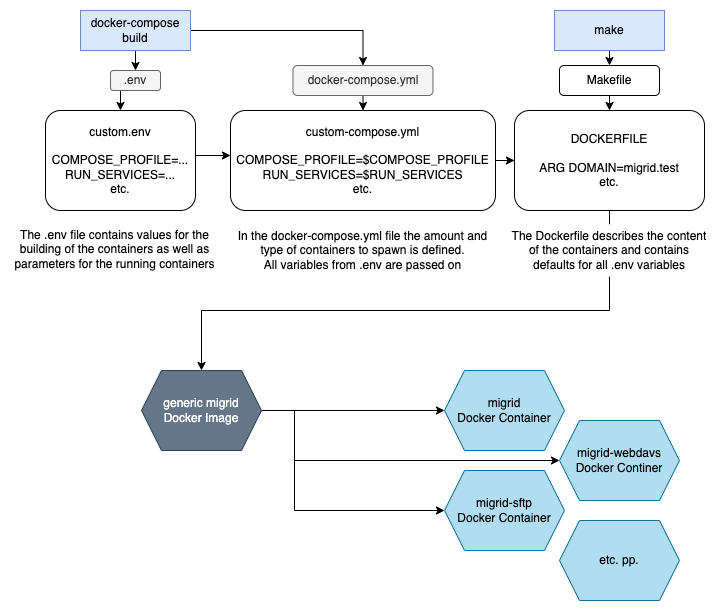

The diagram above was exported from draw.io. Its source (the exported page's mxGraphModel, read from the mxfile embedded in the PNG):
<mxGraphModel dx="1026" dy="678" grid="1" gridSize="10" guides="1" tooltips="1" connect="1" arrows="1" fold="1" page="1" pageScale="1" pageWidth="827" pageHeight="1169" math="0" shadow="0">
  <root>
    <mxCell id="0" />
    <mxCell id="1" parent="0" />
    <mxCell id="VUgbae-sCqPvGt3VthAw-46" style="edgeStyle=orthogonalEdgeStyle;rounded=0;orthogonalLoop=1;jettySize=auto;html=1;exitX=0.5;exitY=1;exitDx=0;exitDy=0;entryX=0.5;entryY=0;entryDx=0;entryDy=0;" parent="1" source="VUgbae-sCqPvGt3VthAw-42" target="VUgbae-sCqPvGt3VthAw-21" edge="1">
      <mxGeometry relative="1" as="geometry">
        <Array as="points">
          <mxPoint x="648" y="790" />
          <mxPoint x="240" y="790" />
        </Array>
      </mxGeometry>
    </mxCell>
    <mxCell id="VUgbae-sCqPvGt3VthAw-35" style="edgeStyle=orthogonalEdgeStyle;rounded=0;orthogonalLoop=1;jettySize=auto;html=1;exitX=1;exitY=0.5;exitDx=0;exitDy=0;" parent="1" source="VUgbae-sCqPvGt3VthAw-21" target="VUgbae-sCqPvGt3VthAw-34" edge="1">
      <mxGeometry relative="1" as="geometry">
        <Array as="points">
          <mxPoint x="250" y="890" />
          <mxPoint x="250" y="890" />
        </Array>
      </mxGeometry>
    </mxCell>
    <mxCell id="VUgbae-sCqPvGt3VthAw-36" style="edgeStyle=orthogonalEdgeStyle;rounded=0;orthogonalLoop=1;jettySize=auto;html=1;exitX=1;exitY=0.5;exitDx=0;exitDy=0;entryX=0;entryY=0.5;entryDx=0;entryDy=0;" parent="1" source="VUgbae-sCqPvGt3VthAw-21" target="VUgbae-sCqPvGt3VthAw-33" edge="1">
      <mxGeometry relative="1" as="geometry">
        <Array as="points">
          <mxPoint x="333" y="890" />
          <mxPoint x="333" y="990" />
        </Array>
      </mxGeometry>
    </mxCell>
    <mxCell id="VUgbae-sCqPvGt3VthAw-39" style="edgeStyle=orthogonalEdgeStyle;rounded=0;orthogonalLoop=1;jettySize=auto;html=1;exitX=1;exitY=0.5;exitDx=0;exitDy=0;entryX=0;entryY=0.5;entryDx=0;entryDy=0;" parent="1" source="VUgbae-sCqPvGt3VthAw-21" target="VUgbae-sCqPvGt3VthAw-37" edge="1">
      <mxGeometry relative="1" as="geometry">
        <Array as="points">
          <mxPoint x="333" y="890" />
          <mxPoint x="333" y="940" />
        </Array>
      </mxGeometry>
    </mxCell>
    <mxCell id="VUgbae-sCqPvGt3VthAw-21" value="generic migrid&lt;br&gt;Docker Image" style="shape=hexagon;perimeter=hexagonPerimeter2;whiteSpace=wrap;html=1;fixedSize=1;fillColor=#647687;fontColor=#ffffff;strokeColor=#314354;" parent="1" vertex="1">
      <mxGeometry x="180" y="850" width="120" height="80" as="geometry" />
    </mxCell>
    <mxCell id="VUgbae-sCqPvGt3VthAw-22" style="edgeStyle=orthogonalEdgeStyle;rounded=0;orthogonalLoop=1;jettySize=auto;html=1;exitX=0.5;exitY=1;exitDx=0;exitDy=0;entryX=0.5;entryY=0;entryDx=0;entryDy=0;" parent="1" source="VUgbae-sCqPvGt3VthAw-24" target="VUgbae-sCqPvGt3VthAw-26" edge="1">
      <mxGeometry relative="1" as="geometry" />
    </mxCell>
    <mxCell id="VUgbae-sCqPvGt3VthAw-23" style="edgeStyle=orthogonalEdgeStyle;rounded=0;orthogonalLoop=1;jettySize=auto;html=1;exitX=1;exitY=0.5;exitDx=0;exitDy=0;entryX=0.5;entryY=0;entryDx=0;entryDy=0;" parent="1" source="VUgbae-sCqPvGt3VthAw-24" target="VUgbae-sCqPvGt3VthAw-30" edge="1">
      <mxGeometry relative="1" as="geometry" />
    </mxCell>
    <mxCell id="VUgbae-sCqPvGt3VthAw-24" value="docker-compose build" style="rounded=0;whiteSpace=wrap;html=1;fillColor=#dae8fc;strokeColor=#6c8ebf;" parent="1" vertex="1">
      <mxGeometry x="119" y="490" width="110" height="40" as="geometry" />
    </mxCell>
    <mxCell id="VUgbae-sCqPvGt3VthAw-25" style="edgeStyle=orthogonalEdgeStyle;rounded=0;orthogonalLoop=1;jettySize=auto;html=1;exitX=0.5;exitY=1;exitDx=0;exitDy=0;entryX=0.5;entryY=0;entryDx=0;entryDy=0;" parent="1" source="VUgbae-sCqPvGt3VthAw-26" target="VUgbae-sCqPvGt3VthAw-28" edge="1">
      <mxGeometry relative="1" as="geometry" />
    </mxCell>
    <mxCell id="VUgbae-sCqPvGt3VthAw-26" value=".env" style="rounded=1;whiteSpace=wrap;html=1;fillColor=#f5f5f5;fontColor=#333333;strokeColor=#666666;" parent="1" vertex="1">
      <mxGeometry x="149" y="550" width="50" height="20" as="geometry" />
    </mxCell>
    <mxCell id="VUgbae-sCqPvGt3VthAw-27" style="edgeStyle=orthogonalEdgeStyle;rounded=0;orthogonalLoop=1;jettySize=auto;html=1;exitX=1;exitY=0.5;exitDx=0;exitDy=0;" parent="1" source="VUgbae-sCqPvGt3VthAw-28" edge="1">
      <mxGeometry relative="1" as="geometry">
        <mxPoint x="269" y="635" as="targetPoint" />
        <Array as="points">
          <mxPoint x="269" y="635" />
          <mxPoint x="269" y="635" />
        </Array>
      </mxGeometry>
    </mxCell>
    <mxCell id="VUgbae-sCqPvGt3VthAw-28" value="custom.env&lt;br&gt;&lt;br&gt;COMPOSE_PROFILE=...&lt;br&gt;RUN_SERVICES=...&lt;br&gt;etc." style="rounded=1;whiteSpace=wrap;html=1;" parent="1" vertex="1">
      <mxGeometry x="84" y="590" width="150" height="100" as="geometry" />
    </mxCell>
    <mxCell id="VUgbae-sCqPvGt3VthAw-32" style="edgeStyle=orthogonalEdgeStyle;rounded=0;orthogonalLoop=1;jettySize=auto;html=1;exitX=0.5;exitY=1;exitDx=0;exitDy=0;entryX=0.5;entryY=0;entryDx=0;entryDy=0;" parent="1" source="VUgbae-sCqPvGt3VthAw-30" target="VUgbae-sCqPvGt3VthAw-31" edge="1">
      <mxGeometry relative="1" as="geometry" />
    </mxCell>
    <mxCell id="VUgbae-sCqPvGt3VthAw-30" value="docker-compose.yml" style="rounded=1;whiteSpace=wrap;html=1;fillColor=#f5f5f5;fontColor=#333333;strokeColor=#666666;" parent="1" vertex="1">
      <mxGeometry x="331.5" y="545" width="140" height="30" as="geometry" />
    </mxCell>
    <mxCell id="VUgbae-sCqPvGt3VthAw-45" style="edgeStyle=orthogonalEdgeStyle;rounded=0;orthogonalLoop=1;jettySize=auto;html=1;exitX=1;exitY=0.5;exitDx=0;exitDy=0;" parent="1" source="VUgbae-sCqPvGt3VthAw-31" target="VUgbae-sCqPvGt3VthAw-42" edge="1">
      <mxGeometry relative="1" as="geometry" />
    </mxCell>
    <mxCell id="VUgbae-sCqPvGt3VthAw-31" value="custom-compose.yml&lt;br style=&quot;border-color: var(--border-color);&quot;&gt;&lt;br&gt;COMPOSE_PROFILE=$COMPOSE_PROFILE&lt;br style=&quot;border-color: var(--border-color);&quot;&gt;RUN_SERVICES=$RUN_SERVICES&lt;br&gt;etc." style="rounded=1;whiteSpace=wrap;html=1;" parent="1" vertex="1">
      <mxGeometry x="269" y="590" width="265" height="100" as="geometry" />
    </mxCell>
    <mxCell id="VUgbae-sCqPvGt3VthAw-33" value="migrid-sftp&lt;br&gt;Docker Container" style="shape=hexagon;perimeter=hexagonPerimeter2;whiteSpace=wrap;html=1;fixedSize=1;fillColor=#b1ddf0;strokeColor=#10739e;" parent="1" vertex="1">
      <mxGeometry x="483" y="950" width="120" height="80" as="geometry" />
    </mxCell>
    <mxCell id="VUgbae-sCqPvGt3VthAw-34" value="migrid&lt;br&gt;Docker Container" style="shape=hexagon;perimeter=hexagonPerimeter2;whiteSpace=wrap;html=1;fixedSize=1;fillColor=#b1ddf0;strokeColor=#10739e;" parent="1" vertex="1">
      <mxGeometry x="483" y="850" width="120" height="80" as="geometry" />
    </mxCell>
    <mxCell id="VUgbae-sCqPvGt3VthAw-37" value="migrid-webdavs&lt;br&gt;Docker Continer" style="shape=hexagon;perimeter=hexagonPerimeter2;whiteSpace=wrap;html=1;fixedSize=1;fillColor=#b1ddf0;strokeColor=#10739e;" parent="1" vertex="1">
      <mxGeometry x="598" y="900" width="120" height="80" as="geometry" />
    </mxCell>
    <mxCell id="VUgbae-sCqPvGt3VthAw-40" style="edgeStyle=orthogonalEdgeStyle;rounded=0;orthogonalLoop=1;jettySize=auto;html=1;exitX=0.5;exitY=1;exitDx=0;exitDy=0;entryX=0.5;entryY=0;entryDx=0;entryDy=0;" parent="1" source="VUgbae-sCqPvGt3VthAw-41" target="VUgbae-sCqPvGt3VthAw-44" edge="1">
      <mxGeometry relative="1" as="geometry" />
    </mxCell>
    <mxCell id="VUgbae-sCqPvGt3VthAw-41" value="make" style="rounded=0;whiteSpace=wrap;html=1;fillColor=#dae8fc;strokeColor=#6c8ebf;" parent="1" vertex="1">
      <mxGeometry x="593" y="490" width="110" height="40" as="geometry" />
    </mxCell>
    <mxCell id="VUgbae-sCqPvGt3VthAw-42" value="DOCKERFILE&lt;br&gt;&lt;br&gt;ARG DOMAIN=migrid.test&lt;br style=&quot;border-color: var(--border-color);&quot;&gt;etc." style="rounded=1;whiteSpace=wrap;html=1;" parent="1" vertex="1">
      <mxGeometry x="553" y="590" width="190" height="100" as="geometry" />
    </mxCell>
    <mxCell id="VUgbae-sCqPvGt3VthAw-43" style="edgeStyle=orthogonalEdgeStyle;rounded=0;orthogonalLoop=1;jettySize=auto;html=1;exitX=0.5;exitY=1;exitDx=0;exitDy=0;entryX=0.5;entryY=0;entryDx=0;entryDy=0;" parent="1" source="VUgbae-sCqPvGt3VthAw-44" target="VUgbae-sCqPvGt3VthAw-42" edge="1">
      <mxGeometry relative="1" as="geometry" />
    </mxCell>
    <mxCell id="VUgbae-sCqPvGt3VthAw-44" value="Makefile" style="rounded=1;whiteSpace=wrap;html=1;" parent="1" vertex="1">
      <mxGeometry x="598" y="545" width="100" height="30" as="geometry" />
    </mxCell>
    <mxCell id="VUgbae-sCqPvGt3VthAw-47" value="The .env file contains values for the building of the containers as well as parameters for the running containers" style="text;html=1;strokeColor=none;fillColor=none;align=center;verticalAlign=middle;whiteSpace=wrap;rounded=0;labelBackgroundColor=default;" parent="1" vertex="1">
      <mxGeometry x="49" y="703.75" width="209" height="50" as="geometry" />
    </mxCell>
    <mxCell id="VUgbae-sCqPvGt3VthAw-48" value="In the docker-compose.yml file the amount and type of containers to spawn is defined.&lt;br&gt;All variables from .env are passed on" style="text;html=1;strokeColor=none;fillColor=none;align=center;verticalAlign=middle;whiteSpace=wrap;rounded=0;" parent="1" vertex="1">
      <mxGeometry x="271.5" y="700" width="258.5" height="60" as="geometry" />
    </mxCell>
    <mxCell id="VUgbae-sCqPvGt3VthAw-49" value="The Dockerfile describes the content of the containers and contains defaults for all .env variables" style="text;html=1;strokeColor=none;fillColor=default;align=center;verticalAlign=middle;whiteSpace=wrap;rounded=0;labelBackgroundColor=default;" parent="1" vertex="1">
      <mxGeometry x="545.25" y="703.75" width="205.5" height="52.5" as="geometry" />
    </mxCell>
    <mxCell id="VUgbae-sCqPvGt3VthAw-50" value="etc. pp." style="shape=hexagon;perimeter=hexagonPerimeter2;whiteSpace=wrap;html=1;fixedSize=1;fillColor=#b1ddf0;strokeColor=#10739e;" parent="1" vertex="1">
      <mxGeometry x="598" y="1000" width="120" height="80" as="geometry" />
    </mxCell>
  </root>
</mxGraphModel>